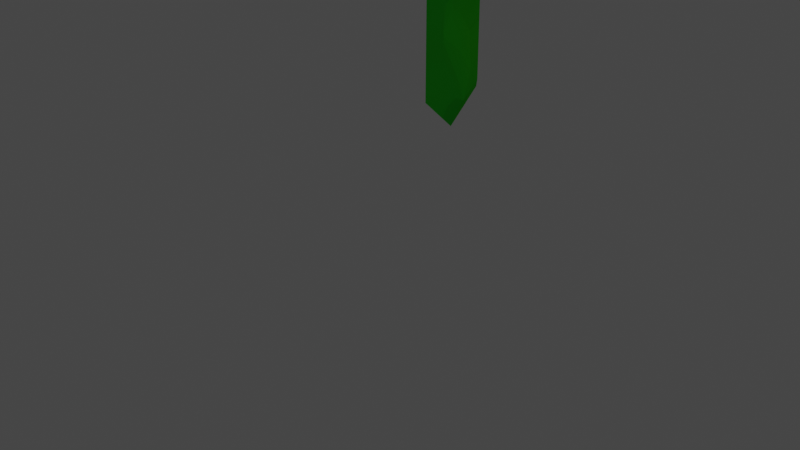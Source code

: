 # Source: ruppee.blend  (saved by Blender 3.3.6; exported with 4.5.12 LTS)
import bpy
from mathutils import Matrix  # noqa: F401  (used for matrix-valued properties, if any)

bpy.ops.wm.read_factory_settings(use_empty=True)
scene = bpy.context.scene
scene.name = 'Scene'

# ---- collections
col_collection = bpy.data.collections.new('Collection'); scene.collection.children.link(col_collection)

# ---- images (referenced by path relative to the original .blend; pixels are not part of the script)
import os
ASSET_DIR = os.environ.get("B2B_ASSET_DIR", "")  # directory of the original .blend (textures are referenced by path, not embedded)
HERE = os.path.dirname(os.path.abspath(__file__))  # packed textures are extracted next to this script under _unpacked/

def load_image(name, relpath, width, height, colorspace="sRGB"):
    """Load a texture the original file referenced (path relative to the .blend, or extracted next to this script)."""
    p = next((c for c in (os.path.join(HERE, relpath), os.path.join(ASSET_DIR, relpath)) if relpath and os.path.exists(c)), "")
    if p:
        img = bpy.data.images.load(p, check_existing=True)
        img.name = name
    else:  # same state as the original file: an image datablock whose file is absent (Cycles renders it pink)
        img = bpy.data.images.new(name, width, height)
        img.source = "FILE"
        img.filepath = "//" + (relpath or name)
    img.colorspace_settings.name = colorspace
    return img
img_emerald_jpg = load_image('emerald.jpg', '_unpacked/emerald.f01048d1.jpg', 1000, 751, 'sRGB')

# ---- materials (node trees are filled in below, after node groups)
mat_material = bpy.data.materials.new('Material')
mat_material.alpha_threshold = 0.0
mat_material.use_transparent_shadow = False
mat_material.diffuse_color = (0.02148, 0.6731, 0.007989, 1.0)
mat_material.roughness = 0.5
mat_material.metallic = 0.4701
mat_material.line_color = (0.0, 0.0, 0.0, 1.0)

# ---- material node trees
mat_material.use_nodes = True; mat_material.node_tree.nodes.clear()
_N = mat_material.node_tree.nodes; _L = mat_material.node_tree.links
n0 = _N.new('ShaderNodeOutputMaterial'); n0.name = 'Material Output'; n0.location = (300, 300)
n1 = _N.new('ShaderNodeTexImage'); n1.name = 'Image Texture'; n1.location = (-190, 275)
n1.image = img_emerald_jpg
n2 = _N.new('ShaderNodeBsdfAnisotropic'); n2.name = 'Glossy BSDF'; n2.location = (10, 300)
n2.distribution = 'ASHIKHMIN_SHIRLEY'
n2.inputs[1].default_value = 0.16
_L.new(n2.outputs[0], n0.inputs[0])
_L.new(n1.outputs[0], n2.inputs[0])
n0.is_active_output = True

# ---- world
world_world = bpy.data.worlds.new('World'); scene.world = world_world
world_world.use_nodes = True; world_world.node_tree.nodes.clear()
_N = world_world.node_tree.nodes; _L = world_world.node_tree.links
n0 = _N.new('ShaderNodeOutputWorld'); n0.name = 'World Output'; n0.location = (300, 300)
n1 = _N.new('ShaderNodeBackground'); n1.name = 'Background'; n1.location = (10, 300)
n1.inputs[0].default_value = (0.05088, 0.05088, 0.05088, 1.0)
_L.new(n1.outputs[0], n0.inputs[0])
n0.is_active_output = True
world_world.color = (0.05088, 0.05088, 0.05088)
world_world.use_sun_shadow = False
world_world.sun_shadow_jitter_overblur = 0.0

# ---- cameras
cam_camera = bpy.data.cameras.new('Camera')
cam_camera.clip_end = 100.0
cam_camera.ortho_scale = 7.314

# ---- lights
light_light = bpy.data.lights.new('Light', 'POINT')
light_light.transmission_factor = 0.0
light_light.energy = 1000.0
light_light.shadow_soft_size = 0.1
light_light.shadow_maximum_resolution = 0.006
light_light.use_absolute_resolution = True

# ---- meshes
me_cube = bpy.data.meshes.new('Cube')
me_cube.from_pydata([(1.361, -0.05772, 0.789), (1.361, -0.05772, -0.8198), (1.361, -0.06071, 0.789), (1.361, -0.06071, -0.8198), (-1.169, 0.06547, 0.789), (-1.169, 0.06547, -0.8198), (-1.169, 0.06247, 0.789), (-1.169, 0.06247, -0.8198), (1.361, 0.6683, -0.008841), (-1.169, -0.6635, -0.008918), (1.361, -0.7867, -0.008841), (-1.169, 0.7915, -0.008918), (-1.169, -0.6635, 0.4912), (1.361, 0.6683, 0.4913), (1.361, -0.7867, 0.4913), (-1.169, 0.7915, 0.4912), (1.361, 0.6683, -0.509), (1.361, -0.7867, -0.509), (-1.169, 0.7915, -0.5091), (-1.169, -0.6635, -0.5091), (-0.03459, 0.002058, -1.115), (-0.03459, -0.002058, -1.115), (-0.01054, 1.0, -0.6875), (-0.01054, 0.002058, -1.115), (-0.03459, -1.0, 0.6875), (-0.03459, -0.002058, 1.097), (-0.01054, -1.0, -0.6875), (-0.01054, -0.002058, -1.115), (-0.03459, 1.0, -0.6875), (-0.01054, 0.002058, 1.097), (-0.01054, -0.002058, 1.097), (-0.03459, 0.002058, 1.097), (-0.01054, 1.0, 0.6875), (-0.01054, 1.0, 0.0), (-0.03459, -1.0, -0.6875), (-0.03459, -1.0, 0.0), (-0.01054, -1.0, 0.6875), (-0.01054, -1.0, 0.0), (-0.03459, 1.0, 0.6875), (-0.03459, 1.0, 0.0)], [], [(29, 31, 25, 30), (36, 30, 25, 24), (20, 23, 27, 21), (38, 31, 29, 32), (26, 37, 36, 24, 35, 34), (28, 39, 38, 32, 33, 22), (27, 26, 34, 21), (13, 0, 2, 14, 10, 17, 3, 1, 16, 8), (20, 28, 22, 23), (12, 6, 4, 15, 11, 18, 5, 7, 19, 9), (7, 5, 20, 21), (16, 1, 23, 22), (6, 12, 24, 25), (3, 17, 26, 27), (5, 18, 28, 20), (2, 0, 29, 30), (4, 6, 25, 31), (1, 3, 27, 23), (11, 15, 38, 39, 28, 18), (10, 14, 36, 37, 26, 17), (13, 8, 16, 22, 33, 32), (0, 13, 32, 29), (14, 2, 30, 36), (15, 4, 31, 38), (19, 7, 21, 34), (9, 19, 34, 35, 24, 12)])
_uv = me_cube.uv_layers.new(name='UVMap')
_uv.uv.foreach_set('vector', [0.625, 0.5, 0.875, 0.5, 0.875, 0.75, 0.625, 0.75, 0.5625, 0.75, 0.625, 0.75, 0.625, 1.0, 0.5625, 1.0, 0.125, 0.5, 0.375, 0.5, 0.375, 0.75, 0.125, 0.75, 0.5625, 0.25, 0.625, 0.25, 0.625, 0.5, 0.5625, 0.5, 0.4375, 0.75, 0.5, 0.75, 0.5625, 0.75, 0.5625, 1.0, 0.5, 1.0, 0.4375, 1.0, 0.4375, 0.25, 0.5, 0.25, 0.5625, 0.25, 0.5625, 0.5, 0.5, 0.5, 0.4375, 0.5, 0.375, 0.75, 0.4375, 0.75, 0.4375, 1.0, 0.375, 1.0, 0.5625, 0.5, 0.625, 0.5, 0.625, 0.75, 0.5625, 0.75, 0.5, 0.75, 0.4375, 0.75, 0.375, 0.75, 0.375, 0.5, 0.4375, 0.5, 0.5, 0.5, 0.375, 0.25, 0.4375, 0.25, 0.4375, 0.5, 0.375, 0.5, 0.5625, 0.0, 0.625, 0.0, 0.625, 0.25, 0.5625, 0.25, 0.5, 0.25, 0.4375, 0.25, 0.375, 0.25, 0.375, 0.0, 0.4375, 0.0, 0.5, 0.0, 0.375, 0.0, 0.375, 0.25, 0.375, 0.25, 0.375, 0.0, 0.4375, 0.5, 0.375, 0.5, 0.375, 0.5, 0.4375, 0.5, 0.625, 0.0, 0.5625, 0.0, 0.5625, 0.0, 0.625, 0.0, 0.375, 0.75, 0.4375, 0.75, 0.4375, 0.75, 0.375, 0.75, 0.375, 0.25, 0.4375, 0.25, 0.4375, 0.25, 0.375, 0.25, 0.625, 0.75, 0.625, 0.5, 0.625, 0.5, 0.625, 0.75, 0.625, 0.25, 0.625, 0.0, 0.625, 0.0, 0.625, 0.25, 0.375, 0.5, 0.375, 0.75, 0.375, 0.75, 0.375, 0.5, 0.5, 0.25, 0.5625, 0.25, 0.5625, 0.25, 0.5, 0.25, 0.4375, 0.25, 0.4375, 0.25, 0.5, 0.75, 0.5625, 0.75, 0.5625, 0.75, 0.5, 0.75, 0.4375, 0.75, 0.4375, 0.75, 0.5625, 0.5, 0.5, 0.5, 0.4375, 0.5, 0.4375, 0.5, 0.5, 0.5, 0.5625, 0.5, 0.625, 0.5, 0.5625, 0.5, 0.5625, 0.5, 0.625, 0.5, 0.5625, 0.75, 0.625, 0.75, 0.625, 0.75, 0.5625, 0.75, 0.5625, 0.25, 0.625, 0.25, 0.625, 0.25, 0.5625, 0.25, 0.4375, 0.0, 0.375, 0.0, 0.375, 0.0, 0.4375, 0.0, 0.5, 0.0, 0.4375, 0.0, 0.4375, 0.0, 0.5, 0.0, 0.5625, 0.0, 0.5625, 0.0])
me_cube.materials.append(mat_material)
me_cube.use_mirror_vertex_groups = False
me_cube.update()

# ---- objects
ob_cube = bpy.data.objects.new('Cube', me_cube)
ob_light = bpy.data.objects.new('Light', light_light)
ob_camera = bpy.data.objects.new('Camera', cam_camera)

# ---- transforms, parenting, visibility, modifiers, constraints
ob_cube.location = (0.04743, 0.6743, 1.719)
ob_cube.scale = (0.08946, 0.3614, 0.7913)
ob_cube.lock_rotations_4d = False
ob_cube.empty_display_type = 'ARROWS'
ob_cube.lineart.crease_threshold = 0.0
ob_light.location = (4.076, 1.005, 5.904)
ob_light.rotation_euler = (0.6503, 0.05522, 1.866)
ob_light.lock_rotations_4d = False
ob_light.empty_display_type = 'ARROWS'
ob_light.color = (0.0, 0.0, 0.0, 0.0)
ob_light.lineart.crease_threshold = 0.0
ob_camera.location = (7.359, -6.926, 4.958)
ob_camera.rotation_euler = (1.109, 0.0, 0.8149)
ob_camera.lock_rotations_4d = False
ob_camera.empty_display_type = 'ARROWS'
ob_camera.color = (0.0, 0.0, 0.0, 0.0)
ob_camera.display_type = 'WIRE'
ob_camera.lineart.crease_threshold = 0.0

# ---- collection membership
col_collection.objects.link(ob_cube)
col_collection.objects.link(ob_light)
col_collection.objects.link(ob_camera)

# ---- scene / render settings (as saved in the file)
scene.camera = ob_camera
scene.frame_start = 1; scene.frame_end = 250; scene.frame_set(1)
scene.render.engine = 'BLENDER_EEVEE_NEXT'
scene.cycles.sampling_pattern = 'TABULATED_SOBOL'
scene.cycles.use_light_tree = False
scene.view_settings.view_transform = 'Filmic'
bpy.context.view_layer.update()
